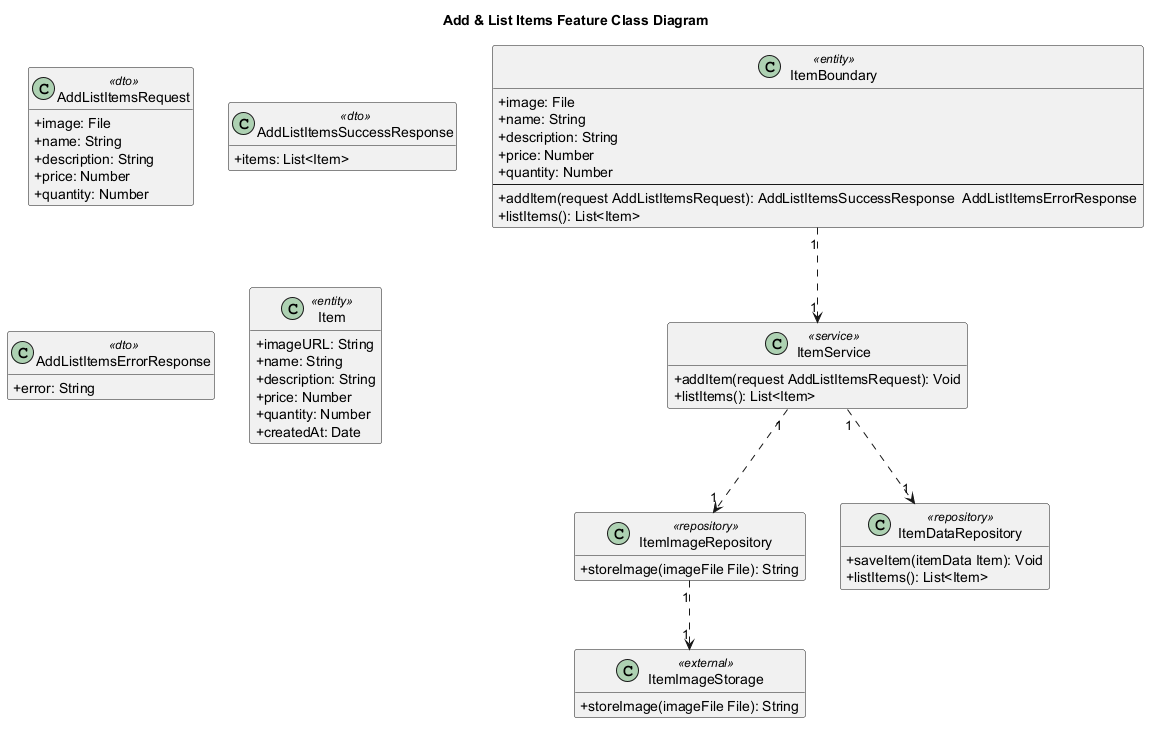

The diagram above was rendered by PlantUML. Its source (embedded in the PNG):
@startuml
' Auto-generated by AutoForge Architecture Agent
' Diagram type: UML Class Diagram
skinparam classAttributeIconSize 0
skinparam shadowing false
hide empty members

title Add & List Items Feature Class Diagram

class "ItemBoundary" as CLS_ENTITY_001 <<entity>> {
  +image: File
  +name: String
  +description: String
  +price: Number
  +quantity: Number
  --
  +addItem(request AddListItemsRequest): AddListItemsSuccessResponse  AddListItemsErrorResponse
  +listItems(): List<Item>
}

class "ItemService" as CLS_SERVICE_001 <<service>> {
  +addItem(request AddListItemsRequest): Void
  +listItems(): List<Item>
}

class "ItemImageRepository" as CLS_REPOSITORY_001 <<repository>> {
  +storeImage(imageFile File): String
}

class "ItemDataRepository" as CLS_REPOSITORY_002 <<repository>> {
  +saveItem(itemData Item): Void
  +listItems(): List<Item>
}

class "ItemImageStorage" as CLS_EXTERNAL_001 <<external>> {
  +storeImage(imageFile File): String
}

class "AddListItemsRequest" as CLS_DTO_001 <<dto>> {
  +image: File
  +name: String
  +description: String
  +price: Number
  +quantity: Number
}

class "AddListItemsSuccessResponse" as CLS_DTO_002 <<dto>> {
  +items: List<Item>
}

class "AddListItemsErrorResponse" as CLS_DTO_003 <<dto>> {
  +error: String
}

class "Item" as CLS_ENTITY_002 <<entity>> {
  +imageURL: String
  +name: String
  +description: String
  +price: Number
  +quantity: Number
  +createdAt: Date
}

CLS_ENTITY_001 "1" ..> "1" CLS_SERVICE_001
CLS_SERVICE_001 "1" ..> "1" CLS_REPOSITORY_001
CLS_SERVICE_001 "1" ..> "1" CLS_REPOSITORY_002
CLS_REPOSITORY_001 "1" ..> "1" CLS_EXTERNAL_001

@enduml